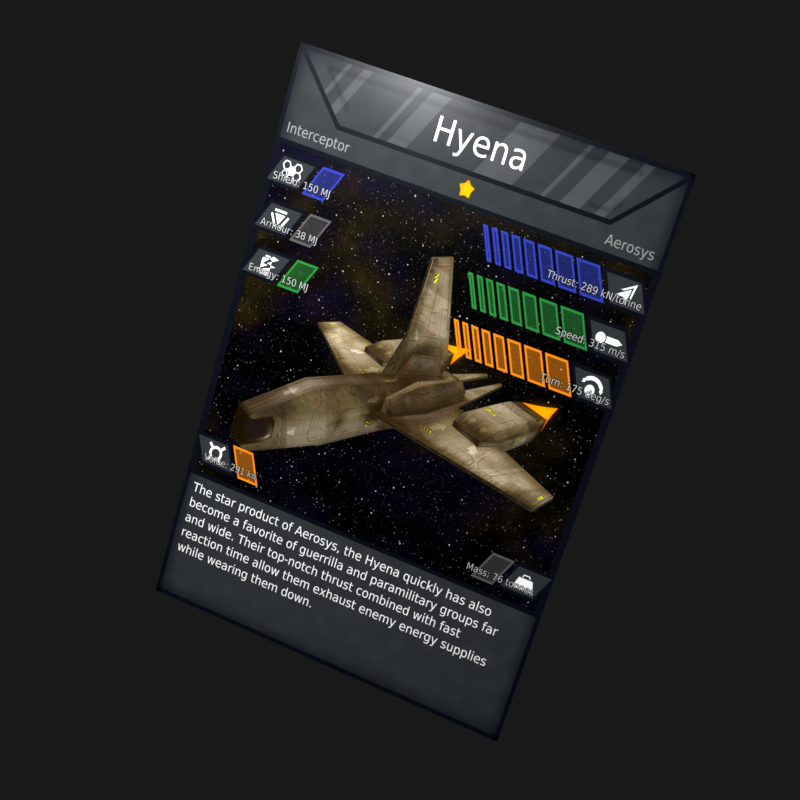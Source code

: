 # Source: trading_card_common.blend  (saved by Blender 2.93.21; exported with 4.5.12 LTS)
import bpy
from mathutils import Matrix  # noqa: F401  (used for matrix-valued properties, if any)

bpy.ops.wm.read_factory_settings(use_empty=True)
scene = bpy.context.scene
scene.name = 'Scene'

# ---- collections
col_collection = bpy.data.collections.new('Collection'); scene.collection.children.link(col_collection)

# ---- images (referenced by path relative to the original .blend; pixels are not part of the script)
import os
ASSET_DIR = os.environ.get("B2B_ASSET_DIR", "")  # directory of the original .blend (textures are referenced by path, not embedded)
HERE = os.path.dirname(os.path.abspath(__file__))  # packed textures are extracted next to this script under _unpacked/

def load_image(name, relpath, width, height, colorspace="sRGB"):
    """Load a texture the original file referenced (path relative to the .blend, or extracted next to this script)."""
    p = next((c for c in (os.path.join(HERE, relpath), os.path.join(ASSET_DIR, relpath)) if relpath and os.path.exists(c)), "")
    if p:
        img = bpy.data.images.load(p, check_existing=True)
        img.name = name
    else:  # same state as the original file: an image datablock whose file is absent (Cycles renders it pink)
        img = bpy.data.images.new(name, width, height)
        img.source = "FILE"
        img.filepath = "//" + (relpath or name)
    img.colorspace_settings.name = colorspace
    return img
img_card_hyena_png = load_image('card_hyena.png', '_unpacked/card_hyena.c83bc847.png', 1500, 2000, 'sRGB')

# ---- materials (node trees are filled in below, after node groups)
mat_material_002 = bpy.data.materials.new('Material.002')
mat_material_002.use_transparent_shadow = False

# ---- material node trees
mat_material_002.use_nodes = True; mat_material_002.node_tree.nodes.clear()
_N = mat_material_002.node_tree.nodes; _L = mat_material_002.node_tree.links
n0 = _N.new('ShaderNodeOutputMaterial'); n0.name = 'Material Output'; n0.location = (641, 300)
n1 = _N.new('ShaderNodeBsdfPrincipled'); n1.name = 'Principled BSDF'; n1.location = (351, 300)
n1.distribution = 'GGX'
n1.subsurface_method = 'BURLEY'
n1.inputs[1].default_value = 0.25
n1.inputs[2].default_value = 0.15
n1.inputs[3].default_value = 1.45
n1.inputs[27].default_value = (0.0, 0.0, 0.0, 1.0)
n1.inputs[28].default_value = 1.0
n2 = _N.new('ShaderNodeTexImage'); n2.name = 'Image Texture'; n2.location = (-241, 324)
n2.image = img_card_hyena_png
_L.new(n1.outputs[0], n0.inputs[0])
_L.new(n2.outputs[0], n1.inputs[0])
n0.is_active_output = True

# ---- world
world_world = bpy.data.worlds.new('World'); scene.world = world_world
world_world.use_nodes = True; world_world.node_tree.nodes.clear()
_N = world_world.node_tree.nodes; _L = world_world.node_tree.links
n0 = _N.new('ShaderNodeOutputWorld'); n0.name = 'World Output'; n0.location = (300, 300)
n1 = _N.new('ShaderNodeBackground'); n1.name = 'Background'; n1.location = (10, 300)
n1.inputs[0].default_value = (0.01, 0.01, 0.01, 1.0)
_L.new(n1.outputs[0], n0.inputs[0])
n0.is_active_output = True
world_world.color = (0.05088, 0.05088, 0.05088)
world_world.use_sun_shadow = False
world_world.sun_shadow_jitter_overblur = 0.0

# ---- cameras
cam_camera = bpy.data.cameras.new('Camera')
cam_camera.clip_end = 100.0
cam_camera.sensor_width = 26.0
cam_camera.ortho_scale = 7.314

# ---- lights
light_light = bpy.data.lights.new('Light', 'POINT')
light_light.transmission_factor = 0.0
light_light.energy = 1500.0
light_light.shadow_soft_size = 0.1
light_light.shadow_maximum_resolution = 0.006
light_light.use_absolute_resolution = True

# ---- meshes
me_plane = bpy.data.meshes.new('Plane')
me_plane.from_pydata([(-1.0, -1.0, 0.0), (1.0, -1.0, 0.0), (-1.0, 1.0, 0.0), (1.0, 1.0, 0.0)], [], [(0, 1, 3, 2)])
_uv = me_plane.uv_layers.new(name='UVMap')
_uv.uv.foreach_set('vector', [0.0, 0.0, 1.0, 0.0, 1.0, 1.0, 0.0, 1.0])
me_plane.materials.append(mat_material_002)
me_plane.use_remesh_fix_poles = True
me_plane.use_remesh_preserve_attributes = False
me_plane.update()

# ---- objects
ob_light = bpy.data.objects.new('Light', light_light)
ob_camera = bpy.data.objects.new('Camera', cam_camera)
ob_plane = bpy.data.objects.new('Plane', me_plane)

# ---- transforms, parenting, visibility, modifiers, constraints
ob_light.location = (-1.413, -3.414, 1.613)
ob_light.rotation_euler = (0.6503, 0.05522, 1.866)
ob_light.lock_rotations_4d = False
ob_light.empty_display_type = 'ARROWS'
ob_light.color = (0.0, 0.0, 0.0, 0.0)
ob_light.lineart.crease_threshold = 0.0
ob_camera.location = (1.839, -7.001, 2.258)
ob_camera.rotation_euler = (1.256, -0.2826, 0.3486)
ob_camera.scale = (1.0, 1.0, 1.0)
ob_camera.lock_rotations_4d = False
ob_camera.empty_display_type = 'ARROWS'
ob_camera.color = (0.0, 0.0, 0.0, 0.0)
ob_camera.display_type = 'WIRE'
ob_camera.lineart.crease_threshold = 0.0
ob_plane.location = (0.0, 0.0, 0.0)
ob_plane.rotation_euler = (1.571, 0.0, 0.0)
ob_plane.scale = (1.0, 1.5, 1.0)

# ---- collection membership
col_collection.objects.link(ob_light)
col_collection.objects.link(ob_camera)
col_collection.objects.link(ob_plane)

# ---- scene / render settings (as saved in the file)
scene.camera = ob_camera
scene.frame_start = 1; scene.frame_end = 250; scene.frame_set(1)
scene.render.engine = 'BLENDER_EEVEE_NEXT'
scene.render.resolution_x = 512
scene.render.resolution_y = 512
scene.render.film_transparent = True
scene.cycles.use_denoising = False
scene.cycles.samples = 128
scene.cycles.sampling_pattern = 'TABULATED_SOBOL'
scene.cycles.use_adaptive_sampling = False
scene.cycles.use_light_tree = False
scene.eevee.use_gtao = True
scene.eevee.use_raytracing = True
scene.view_settings.view_transform = 'Standard'
bpy.context.view_layer.update()
